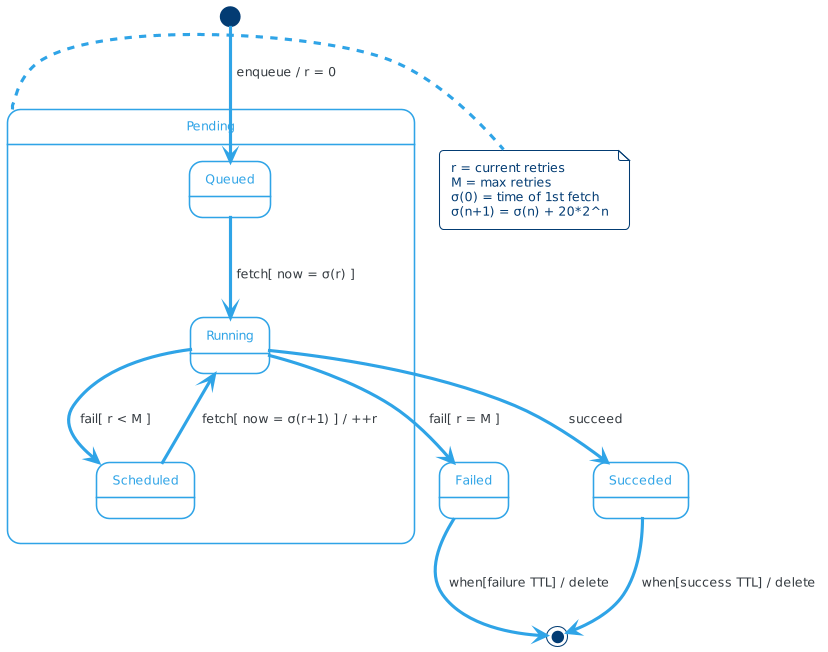

The diagram above was rendered by PlantUML. Its source (embedded in the PNG):
@startuml
!theme cerulean-outline

state Pending {
  Queued --> Running: fetch[ now = σ(r) ]
  Running --> Scheduled: fail[ r < M ]
  Scheduled --> Running: fetch[ now = σ(r+1) ] / ++r
}
Running --> Failed: fail[ r = M ]
Running --> Succeded: succeed
[*] --> Queued: enqueue / r = 0
Succeded --> [*]: when[success TTL] / delete
Failed --> [*]: when[failure TTL] / delete

note right of Pending
  r = current retries
  M = max retries
  σ(0) = time of 1st fetch
  σ(n+1) = σ(n) + 20*2^n
end note
@enduml